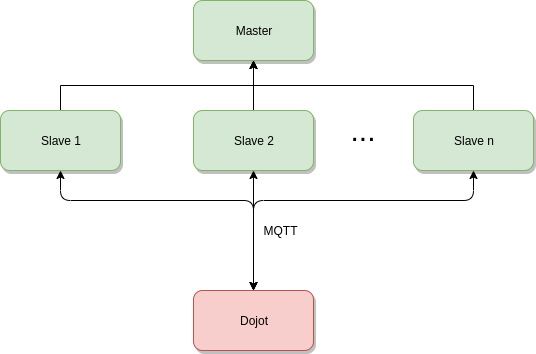

The diagram above was exported from draw.io. Its source (the exported page's mxGraphModel, read from the mxfile embedded in the PNG):
<mxGraphModel dx="1418" dy="762" grid="1" gridSize="10" guides="1" tooltips="1" connect="1" arrows="1" fold="1" page="1" pageScale="1" pageWidth="827" pageHeight="1169" math="0" shadow="0">
  <root>
    <mxCell id="0" />
    <mxCell id="1" parent="0" />
    <mxCell id="PtVrcUvOrF-43qzSMv8b-1" value="Master" style="rounded=1;whiteSpace=wrap;html=1;fillColor=#d5e8d4;strokeColor=#82b366;shadow=1;" vertex="1" parent="1">
      <mxGeometry x="193" width="120" height="60" as="geometry" />
    </mxCell>
    <mxCell id="PtVrcUvOrF-43qzSMv8b-8" style="edgeStyle=orthogonalEdgeStyle;rounded=0;orthogonalLoop=1;jettySize=auto;html=1;exitX=0.5;exitY=0;exitDx=0;exitDy=0;" edge="1" parent="1" source="PtVrcUvOrF-43qzSMv8b-2">
      <mxGeometry relative="1" as="geometry">
        <mxPoint x="253" y="60" as="targetPoint" />
      </mxGeometry>
    </mxCell>
    <mxCell id="PtVrcUvOrF-43qzSMv8b-2" value="Slave n" style="rounded=1;whiteSpace=wrap;html=1;fillColor=#d5e8d4;strokeColor=#82b366;shadow=1;" vertex="1" parent="1">
      <mxGeometry x="413" y="110" width="120" height="60" as="geometry" />
    </mxCell>
    <mxCell id="PtVrcUvOrF-43qzSMv8b-7" style="edgeStyle=orthogonalEdgeStyle;rounded=0;orthogonalLoop=1;jettySize=auto;html=1;exitX=0.5;exitY=0;exitDx=0;exitDy=0;" edge="1" parent="1" source="PtVrcUvOrF-43qzSMv8b-3">
      <mxGeometry relative="1" as="geometry">
        <mxPoint x="253" y="60" as="targetPoint" />
      </mxGeometry>
    </mxCell>
    <mxCell id="PtVrcUvOrF-43qzSMv8b-3" value="Slave 2" style="rounded=1;whiteSpace=wrap;html=1;fillColor=#d5e8d4;strokeColor=#82b366;shadow=1;" vertex="1" parent="1">
      <mxGeometry x="193" y="110" width="120" height="60" as="geometry" />
    </mxCell>
    <mxCell id="PtVrcUvOrF-43qzSMv8b-6" style="edgeStyle=orthogonalEdgeStyle;rounded=0;orthogonalLoop=1;jettySize=auto;html=1;exitX=0.5;exitY=0;exitDx=0;exitDy=0;entryX=0.5;entryY=1;entryDx=0;entryDy=0;" edge="1" parent="1" source="PtVrcUvOrF-43qzSMv8b-4" target="PtVrcUvOrF-43qzSMv8b-1">
      <mxGeometry relative="1" as="geometry" />
    </mxCell>
    <mxCell id="PtVrcUvOrF-43qzSMv8b-4" value="Slave 1" style="rounded=1;whiteSpace=wrap;html=1;fillColor=#d5e8d4;strokeColor=#82b366;shadow=1;" vertex="1" parent="1">
      <mxGeometry y="110" width="120" height="60" as="geometry" />
    </mxCell>
    <mxCell id="PtVrcUvOrF-43qzSMv8b-5" value="&lt;font style=&quot;font-size: 30px&quot;&gt;...&lt;/font&gt;" style="text;html=1;strokeColor=none;fillColor=none;align=center;verticalAlign=middle;whiteSpace=wrap;rounded=0;" vertex="1" parent="1">
      <mxGeometry x="343" y="120" width="40" height="20" as="geometry" />
    </mxCell>
    <mxCell id="PtVrcUvOrF-43qzSMv8b-10" value="Dojot" style="rounded=1;whiteSpace=wrap;html=1;fillColor=#f8cecc;strokeColor=#b85450;shadow=1;glass=0;" vertex="1" parent="1">
      <mxGeometry x="193" y="290" width="120" height="60" as="geometry" />
    </mxCell>
    <mxCell id="PtVrcUvOrF-43qzSMv8b-11" value="" style="endArrow=classic;startArrow=classic;html=1;entryX=0.5;entryY=1;entryDx=0;entryDy=0;exitX=0.5;exitY=0;exitDx=0;exitDy=0;" edge="1" parent="1" source="PtVrcUvOrF-43qzSMv8b-10" target="PtVrcUvOrF-43qzSMv8b-4">
      <mxGeometry width="50" height="50" relative="1" as="geometry">
        <mxPoint x="10" y="420" as="sourcePoint" />
        <mxPoint x="60" y="370" as="targetPoint" />
        <Array as="points">
          <mxPoint x="253" y="200" />
          <mxPoint x="60" y="200" />
        </Array>
      </mxGeometry>
    </mxCell>
    <mxCell id="PtVrcUvOrF-43qzSMv8b-12" value="" style="endArrow=classic;startArrow=classic;html=1;entryX=0.5;entryY=1;entryDx=0;entryDy=0;exitX=0.5;exitY=0;exitDx=0;exitDy=0;" edge="1" parent="1" source="PtVrcUvOrF-43qzSMv8b-10" target="PtVrcUvOrF-43qzSMv8b-2">
      <mxGeometry width="50" height="50" relative="1" as="geometry">
        <mxPoint x="10" y="420" as="sourcePoint" />
        <mxPoint x="60" y="370" as="targetPoint" />
        <Array as="points">
          <mxPoint x="253" y="200" />
          <mxPoint x="473" y="200" />
        </Array>
      </mxGeometry>
    </mxCell>
    <mxCell id="PtVrcUvOrF-43qzSMv8b-13" value="" style="endArrow=classic;startArrow=classic;html=1;entryX=0.5;entryY=1;entryDx=0;entryDy=0;" edge="1" parent="1" target="PtVrcUvOrF-43qzSMv8b-3">
      <mxGeometry width="50" height="50" relative="1" as="geometry">
        <mxPoint x="253" y="290" as="sourcePoint" />
        <mxPoint x="60" y="450" as="targetPoint" />
      </mxGeometry>
    </mxCell>
    <mxCell id="PtVrcUvOrF-43qzSMv8b-14" value="MQTT" style="text;html=1;strokeColor=none;fillColor=none;align=center;verticalAlign=middle;whiteSpace=wrap;rounded=0;" vertex="1" parent="1">
      <mxGeometry x="260" y="220" width="40" height="20" as="geometry" />
    </mxCell>
  </root>
</mxGraphModel>